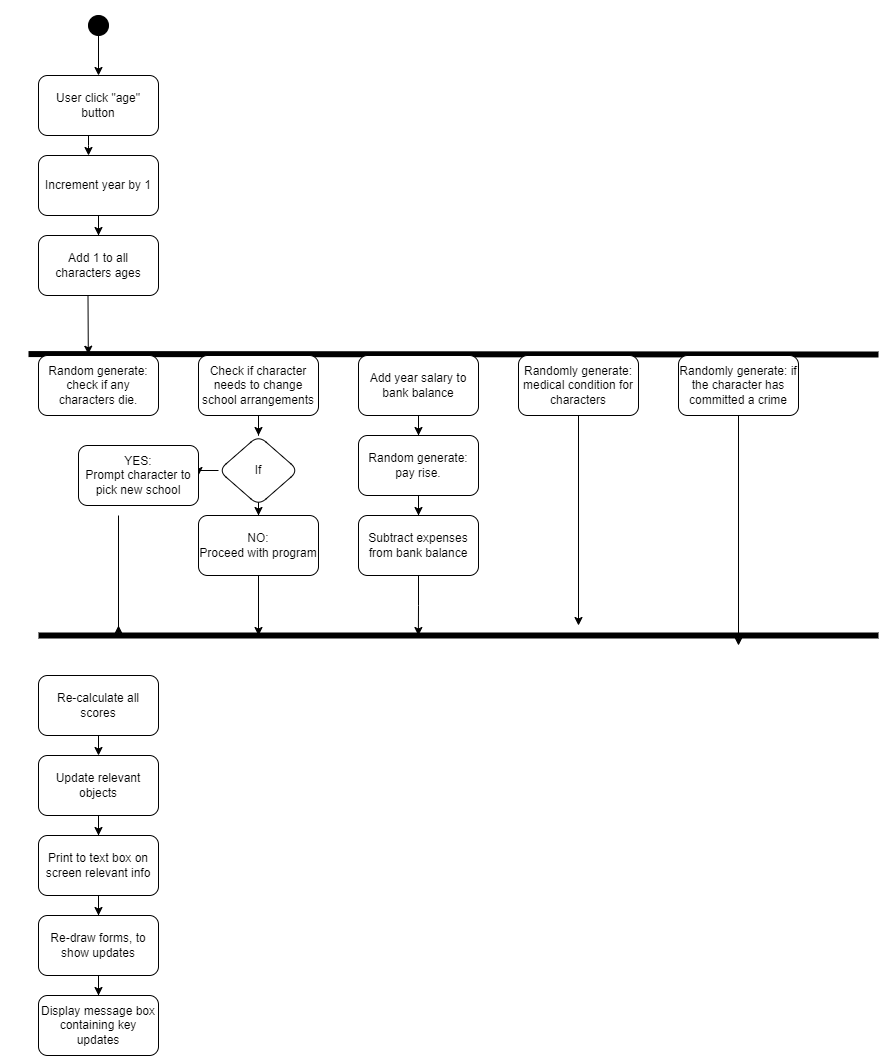

The diagram above was exported from draw.io. Its source (the exported page's mxGraphModel, read from the mxfile embedded in the PNG):
<mxGraphModel dx="1422" dy="762" grid="1" gridSize="10" guides="1" tooltips="1" connect="1" arrows="1" fold="1" page="1" pageScale="1" pageWidth="1600" pageHeight="1600" math="0" shadow="0">
  <root>
    <mxCell id="0" />
    <mxCell id="1" parent="0" />
    <mxCell id="-VsJEO-ChU7AOE1vM9t9-1" value="&lt;h1&gt;Activity diagram - for age up&lt;/h1&gt;&lt;div&gt;Age up will be the main event of the game, it will be called when the player selects the &quot;age&quot; button on the main game screen.&amp;nbsp;&lt;/div&gt;" style="text;html=1;strokeColor=none;fillColor=none;spacing=5;spacingTop=-20;whiteSpace=wrap;overflow=hidden;rounded=0;" parent="1" vertex="1">
      <mxGeometry x="30" y="30" width="220" height="120" as="geometry" />
    </mxCell>
    <mxCell id="-VsJEO-ChU7AOE1vM9t9-4" value="" style="edgeStyle=orthogonalEdgeStyle;rounded=0;orthogonalLoop=1;jettySize=auto;html=1;" parent="1" source="-VsJEO-ChU7AOE1vM9t9-2" edge="1">
      <mxGeometry relative="1" as="geometry">
        <mxPoint x="330" y="240" as="targetPoint" />
        <Array as="points">
          <mxPoint x="330" y="230" />
          <mxPoint x="330" y="230" />
        </Array>
      </mxGeometry>
    </mxCell>
    <mxCell id="-VsJEO-ChU7AOE1vM9t9-2" value="User click &quot;age&quot; button" style="rounded=1;whiteSpace=wrap;html=1;" parent="1" vertex="1">
      <mxGeometry x="280" y="160" width="120" height="60" as="geometry" />
    </mxCell>
    <mxCell id="-VsJEO-ChU7AOE1vM9t9-8" value="" style="edgeStyle=orthogonalEdgeStyle;rounded=0;orthogonalLoop=1;jettySize=auto;html=1;strokeWidth=1;" parent="1" source="-VsJEO-ChU7AOE1vM9t9-3" target="-VsJEO-ChU7AOE1vM9t9-7" edge="1">
      <mxGeometry relative="1" as="geometry" />
    </mxCell>
    <mxCell id="-VsJEO-ChU7AOE1vM9t9-3" value="Increment year by 1" style="whiteSpace=wrap;html=1;rounded=1;" parent="1" vertex="1">
      <mxGeometry x="280" y="240" width="120" height="60" as="geometry" />
    </mxCell>
    <mxCell id="-VsJEO-ChU7AOE1vM9t9-6" value="" style="endArrow=none;html=1;strokeWidth=6;" parent="1" edge="1">
      <mxGeometry width="50" height="50" relative="1" as="geometry">
        <mxPoint x="270" y="438.57" as="sourcePoint" />
        <mxPoint x="1120" y="439" as="targetPoint" />
      </mxGeometry>
    </mxCell>
    <mxCell id="-VsJEO-ChU7AOE1vM9t9-7" value="Add 1 to all characters ages" style="whiteSpace=wrap;html=1;rounded=1;" parent="1" vertex="1">
      <mxGeometry x="280" y="320" width="120" height="60" as="geometry" />
    </mxCell>
    <mxCell id="-VsJEO-ChU7AOE1vM9t9-9" value="" style="endArrow=classic;html=1;strokeWidth=1;entryX=0.415;entryY=-0.021;entryDx=0;entryDy=0;entryPerimeter=0;" parent="1" target="-VsJEO-ChU7AOE1vM9t9-10" edge="1">
      <mxGeometry width="50" height="50" relative="1" as="geometry">
        <mxPoint x="329.5" y="380" as="sourcePoint" />
        <mxPoint x="330" y="400" as="targetPoint" />
      </mxGeometry>
    </mxCell>
    <mxCell id="-VsJEO-ChU7AOE1vM9t9-10" value="Random generate: check if any characters die." style="whiteSpace=wrap;html=1;rounded=1;" parent="1" vertex="1">
      <mxGeometry x="280" y="440" width="120" height="60" as="geometry" />
    </mxCell>
    <mxCell id="MJpzjo6Kk-jMnu5rUJxL-4" value="" style="edgeStyle=orthogonalEdgeStyle;rounded=0;orthogonalLoop=1;jettySize=auto;html=1;" parent="1" source="-VsJEO-ChU7AOE1vM9t9-11" target="MJpzjo6Kk-jMnu5rUJxL-3" edge="1">
      <mxGeometry relative="1" as="geometry" />
    </mxCell>
    <mxCell id="-VsJEO-ChU7AOE1vM9t9-11" value="Check if character needs to change school arrangements" style="whiteSpace=wrap;html=1;rounded=1;" parent="1" vertex="1">
      <mxGeometry x="440" y="440" width="120" height="60" as="geometry" />
    </mxCell>
    <mxCell id="-VsJEO-ChU7AOE1vM9t9-16" value="" style="edgeStyle=orthogonalEdgeStyle;rounded=0;orthogonalLoop=1;jettySize=auto;html=1;strokeWidth=1;" parent="1" source="-VsJEO-ChU7AOE1vM9t9-14" target="-VsJEO-ChU7AOE1vM9t9-15" edge="1">
      <mxGeometry relative="1" as="geometry" />
    </mxCell>
    <mxCell id="-VsJEO-ChU7AOE1vM9t9-14" value="Add year salary to bank balance" style="whiteSpace=wrap;html=1;rounded=1;" parent="1" vertex="1">
      <mxGeometry x="600" y="440" width="120" height="60" as="geometry" />
    </mxCell>
    <mxCell id="-VsJEO-ChU7AOE1vM9t9-29" value="" style="edgeStyle=orthogonalEdgeStyle;rounded=0;orthogonalLoop=1;jettySize=auto;html=1;strokeWidth=1;" parent="1" source="-VsJEO-ChU7AOE1vM9t9-15" target="-VsJEO-ChU7AOE1vM9t9-28" edge="1">
      <mxGeometry relative="1" as="geometry" />
    </mxCell>
    <mxCell id="-VsJEO-ChU7AOE1vM9t9-15" value="Random generate: pay rise." style="whiteSpace=wrap;html=1;rounded=1;" parent="1" vertex="1">
      <mxGeometry x="600" y="520" width="120" height="60" as="geometry" />
    </mxCell>
    <mxCell id="MJpzjo6Kk-jMnu5rUJxL-9" style="edgeStyle=orthogonalEdgeStyle;rounded=0;orthogonalLoop=1;jettySize=auto;html=1;exitX=0.5;exitY=1;exitDx=0;exitDy=0;entryX=0.5;entryY=0;entryDx=0;entryDy=0;" parent="1" source="-VsJEO-ChU7AOE1vM9t9-17" target="-VsJEO-ChU7AOE1vM9t9-23" edge="1">
      <mxGeometry relative="1" as="geometry" />
    </mxCell>
    <mxCell id="-VsJEO-ChU7AOE1vM9t9-17" value="Re-calculate all scores" style="whiteSpace=wrap;html=1;rounded=1;" parent="1" vertex="1">
      <mxGeometry x="280" y="760" width="120" height="60" as="geometry" />
    </mxCell>
    <mxCell id="pg4Jwgt3VJbr8G76mH0l-3" style="edgeStyle=orthogonalEdgeStyle;rounded=0;orthogonalLoop=1;jettySize=auto;html=1;exitX=0.5;exitY=1;exitDx=0;exitDy=0;" parent="1" source="-VsJEO-ChU7AOE1vM9t9-18" edge="1">
      <mxGeometry relative="1" as="geometry">
        <mxPoint x="820" y="710" as="targetPoint" />
      </mxGeometry>
    </mxCell>
    <mxCell id="-VsJEO-ChU7AOE1vM9t9-18" value="Randomly generate: medical condition for characters" style="whiteSpace=wrap;html=1;rounded=1;" parent="1" vertex="1">
      <mxGeometry x="760" y="440" width="120" height="60" as="geometry" />
    </mxCell>
    <mxCell id="-VsJEO-ChU7AOE1vM9t9-19" value="" style="ellipse;whiteSpace=wrap;html=1;aspect=fixed;fillColor=#000000;" parent="1" vertex="1">
      <mxGeometry x="330" y="100" width="20" height="20" as="geometry" />
    </mxCell>
    <mxCell id="-VsJEO-ChU7AOE1vM9t9-20" value="" style="endArrow=classic;html=1;strokeWidth=1;exitX=0.5;exitY=1;exitDx=0;exitDy=0;" parent="1" source="-VsJEO-ChU7AOE1vM9t9-19" target="-VsJEO-ChU7AOE1vM9t9-2" edge="1">
      <mxGeometry width="50" height="50" relative="1" as="geometry">
        <mxPoint x="340" y="120" as="sourcePoint" />
        <mxPoint x="390" y="70" as="targetPoint" />
      </mxGeometry>
    </mxCell>
    <mxCell id="-VsJEO-ChU7AOE1vM9t9-33" value="" style="edgeStyle=orthogonalEdgeStyle;rounded=0;orthogonalLoop=1;jettySize=auto;html=1;strokeWidth=1;" parent="1" source="-VsJEO-ChU7AOE1vM9t9-21" edge="1">
      <mxGeometry relative="1" as="geometry">
        <mxPoint x="980" y="730" as="targetPoint" />
      </mxGeometry>
    </mxCell>
    <mxCell id="-VsJEO-ChU7AOE1vM9t9-21" value="Randomly generate: if the character has committed a crime" style="whiteSpace=wrap;html=1;rounded=1;" parent="1" vertex="1">
      <mxGeometry x="920" y="440" width="120" height="60" as="geometry" />
    </mxCell>
    <mxCell id="-VsJEO-ChU7AOE1vM9t9-22" value="" style="endArrow=none;html=1;strokeWidth=6;" parent="1" edge="1">
      <mxGeometry width="50" height="50" relative="1" as="geometry">
        <mxPoint x="280" y="720" as="sourcePoint" />
        <mxPoint x="1120" y="720" as="targetPoint" />
      </mxGeometry>
    </mxCell>
    <mxCell id="-VsJEO-ChU7AOE1vM9t9-25" value="" style="edgeStyle=orthogonalEdgeStyle;rounded=0;orthogonalLoop=1;jettySize=auto;html=1;strokeWidth=1;" parent="1" source="-VsJEO-ChU7AOE1vM9t9-23" target="-VsJEO-ChU7AOE1vM9t9-24" edge="1">
      <mxGeometry relative="1" as="geometry" />
    </mxCell>
    <mxCell id="-VsJEO-ChU7AOE1vM9t9-23" value="Update relevant objects" style="whiteSpace=wrap;html=1;rounded=1;" parent="1" vertex="1">
      <mxGeometry x="280" y="840" width="120" height="60" as="geometry" />
    </mxCell>
    <mxCell id="-VsJEO-ChU7AOE1vM9t9-27" value="" style="edgeStyle=orthogonalEdgeStyle;rounded=0;orthogonalLoop=1;jettySize=auto;html=1;strokeWidth=1;" parent="1" source="-VsJEO-ChU7AOE1vM9t9-24" target="-VsJEO-ChU7AOE1vM9t9-26" edge="1">
      <mxGeometry relative="1" as="geometry" />
    </mxCell>
    <mxCell id="-VsJEO-ChU7AOE1vM9t9-24" value="Print to text box on screen relevant info" style="whiteSpace=wrap;html=1;rounded=1;" parent="1" vertex="1">
      <mxGeometry x="280" y="920" width="120" height="60" as="geometry" />
    </mxCell>
    <mxCell id="MJpzjo6Kk-jMnu5rUJxL-2" value="" style="edgeStyle=orthogonalEdgeStyle;rounded=0;orthogonalLoop=1;jettySize=auto;html=1;" parent="1" source="-VsJEO-ChU7AOE1vM9t9-26" target="MJpzjo6Kk-jMnu5rUJxL-1" edge="1">
      <mxGeometry relative="1" as="geometry" />
    </mxCell>
    <mxCell id="-VsJEO-ChU7AOE1vM9t9-26" value="Re-draw forms, to show&amp;nbsp;updates" style="whiteSpace=wrap;html=1;rounded=1;" parent="1" vertex="1">
      <mxGeometry x="280" y="1000" width="120" height="60" as="geometry" />
    </mxCell>
    <mxCell id="pg4Jwgt3VJbr8G76mH0l-2" style="edgeStyle=orthogonalEdgeStyle;rounded=0;orthogonalLoop=1;jettySize=auto;html=1;exitX=0.5;exitY=1;exitDx=0;exitDy=0;" parent="1" source="-VsJEO-ChU7AOE1vM9t9-28" edge="1">
      <mxGeometry relative="1" as="geometry">
        <mxPoint x="659.8571428571431" y="720" as="targetPoint" />
      </mxGeometry>
    </mxCell>
    <mxCell id="-VsJEO-ChU7AOE1vM9t9-28" value="Subtract expenses from bank balance" style="whiteSpace=wrap;html=1;rounded=1;" parent="1" vertex="1">
      <mxGeometry x="600" y="600" width="120" height="60" as="geometry" />
    </mxCell>
    <mxCell id="MJpzjo6Kk-jMnu5rUJxL-1" value="Display message box containing key updates" style="whiteSpace=wrap;html=1;rounded=1;" parent="1" vertex="1">
      <mxGeometry x="280" y="1080" width="120" height="60" as="geometry" />
    </mxCell>
    <mxCell id="MJpzjo6Kk-jMnu5rUJxL-6" value="" style="edgeStyle=orthogonalEdgeStyle;rounded=0;orthogonalLoop=1;jettySize=auto;html=1;" parent="1" source="MJpzjo6Kk-jMnu5rUJxL-3" target="MJpzjo6Kk-jMnu5rUJxL-5" edge="1">
      <mxGeometry relative="1" as="geometry" />
    </mxCell>
    <mxCell id="MJpzjo6Kk-jMnu5rUJxL-8" value="" style="edgeStyle=orthogonalEdgeStyle;rounded=0;orthogonalLoop=1;jettySize=auto;html=1;" parent="1" source="MJpzjo6Kk-jMnu5rUJxL-3" target="MJpzjo6Kk-jMnu5rUJxL-7" edge="1">
      <mxGeometry relative="1" as="geometry" />
    </mxCell>
    <mxCell id="MJpzjo6Kk-jMnu5rUJxL-3" value="If" style="rhombus;whiteSpace=wrap;html=1;rounded=1;" parent="1" vertex="1">
      <mxGeometry x="460" y="520" width="80" height="70" as="geometry" />
    </mxCell>
    <mxCell id="MJpzjo6Kk-jMnu5rUJxL-5" value="YES:&lt;br&gt;Prompt character to pick new school" style="whiteSpace=wrap;html=1;rounded=1;" parent="1" vertex="1">
      <mxGeometry x="320" y="530" width="120" height="60" as="geometry" />
    </mxCell>
    <mxCell id="pg4Jwgt3VJbr8G76mH0l-1" style="edgeStyle=orthogonalEdgeStyle;rounded=0;orthogonalLoop=1;jettySize=auto;html=1;exitX=0.5;exitY=1;exitDx=0;exitDy=0;" parent="1" source="MJpzjo6Kk-jMnu5rUJxL-7" edge="1">
      <mxGeometry relative="1" as="geometry">
        <mxPoint x="500" y="720" as="targetPoint" />
      </mxGeometry>
    </mxCell>
    <mxCell id="MJpzjo6Kk-jMnu5rUJxL-7" value="NO:&lt;br&gt;Proceed with program" style="whiteSpace=wrap;html=1;rounded=1;" parent="1" vertex="1">
      <mxGeometry x="440" y="600" width="120" height="60" as="geometry" />
    </mxCell>
    <mxCell id="pg4Jwgt3VJbr8G76mH0l-6" style="edgeStyle=orthogonalEdgeStyle;rounded=0;orthogonalLoop=1;jettySize=auto;html=1;exitX=0.5;exitY=1;exitDx=0;exitDy=0;" parent="1" edge="1">
      <mxGeometry relative="1" as="geometry">
        <mxPoint x="360" y="710" as="targetPoint" />
        <mxPoint x="360" y="600" as="sourcePoint" />
        <Array as="points">
          <mxPoint x="360" y="721" />
          <mxPoint x="360" y="721" />
        </Array>
      </mxGeometry>
    </mxCell>
  </root>
</mxGraphModel>